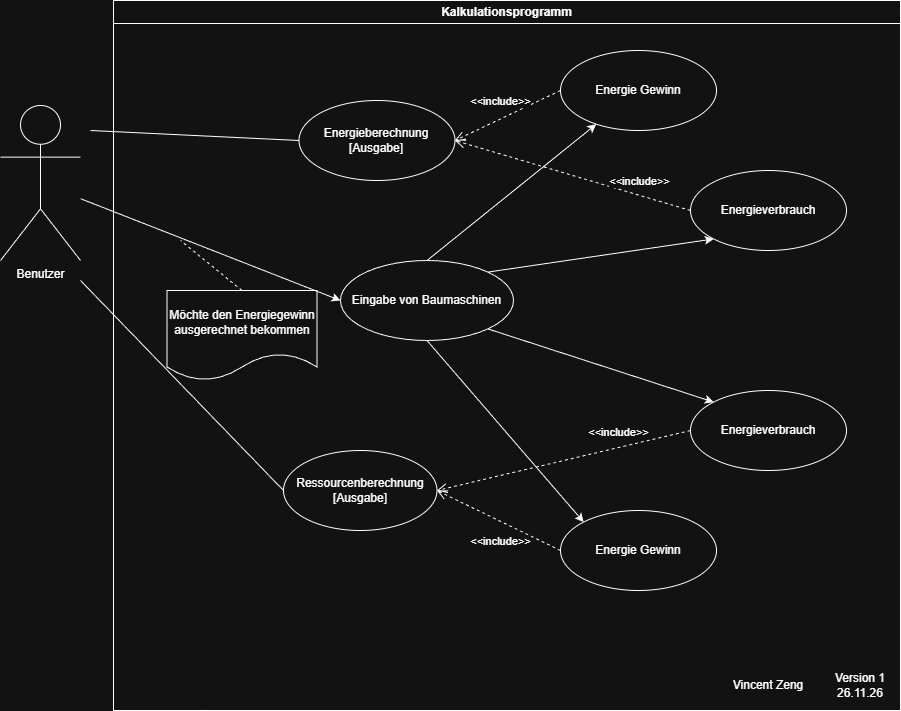

The diagram above was exported from draw.io. Its source (the exported page's mxGraphModel, read from the mxfile embedded in the PNG):
<mxGraphModel dx="1640" dy="2371" grid="1" gridSize="10" guides="1" tooltips="1" connect="1" arrows="1" fold="1" page="1" pageScale="1" pageWidth="850" pageHeight="1100" math="0" shadow="0">
  <root>
    <mxCell id="0" />
    <mxCell id="1" parent="0" />
    <mxCell id="kGDmpky3ukJbvcv0WzFQ-1" parent="1" style="swimlane;whiteSpace=wrap;html=1;" value="Kalkulationsprogramm" vertex="1">
      <mxGeometry height="710" width="787" x="443" y="160" as="geometry">
        <mxRectangle height="30" width="160" x="273" y="100" as="alternateBounds" />
      </mxGeometry>
    </mxCell>
    <mxCell id="kGDmpky3ukJbvcv0WzFQ-4" parent="kGDmpky3ukJbvcv0WzFQ-1" style="ellipse;whiteSpace=wrap;html=1;" value="Energieberechnung&lt;div&gt;[Ausgabe]&lt;/div&gt;" vertex="1">
      <mxGeometry height="80" width="156" x="185.5" y="100" as="geometry" />
    </mxCell>
    <mxCell id="kGDmpky3ukJbvcv0WzFQ-5" parent="kGDmpky3ukJbvcv0WzFQ-1" style="ellipse;whiteSpace=wrap;html=1;" value="Eingabe von Baumaschinen" vertex="1">
      <mxGeometry height="80" width="173" x="227" y="260" as="geometry" />
    </mxCell>
    <mxCell id="kGDmpky3ukJbvcv0WzFQ-8" parent="kGDmpky3ukJbvcv0WzFQ-1" style="shape=document;whiteSpace=wrap;html=1;boundedLbl=1;" value="Möchte den Energiegewinn ausgerechnet bekommen" vertex="1">
      <mxGeometry height="90" width="150" x="53.5" y="290" as="geometry" />
    </mxCell>
    <mxCell id="kGDmpky3ukJbvcv0WzFQ-10" parent="kGDmpky3ukJbvcv0WzFQ-1" style="ellipse;whiteSpace=wrap;html=1;" value="Ressourcenberechnung [Ausgabe]" vertex="1">
      <mxGeometry height="80" width="153.5" x="170" y="450" as="geometry" />
    </mxCell>
    <mxCell id="kGDmpky3ukJbvcv0WzFQ-11" parent="kGDmpky3ukJbvcv0WzFQ-1" style="ellipse;whiteSpace=wrap;html=1;" value="Energie Gewinn" vertex="1">
      <mxGeometry height="80" width="156" x="447" y="50" as="geometry" />
    </mxCell>
    <mxCell id="kGDmpky3ukJbvcv0WzFQ-12" parent="kGDmpky3ukJbvcv0WzFQ-1" style="ellipse;whiteSpace=wrap;html=1;" value="Energieverbrauch" vertex="1">
      <mxGeometry height="80" width="156" x="577" y="170" as="geometry" />
    </mxCell>
    <mxCell id="kGDmpky3ukJbvcv0WzFQ-20" edge="1" parent="kGDmpky3ukJbvcv0WzFQ-1" source="kGDmpky3ukJbvcv0WzFQ-11" style="html=1;verticalAlign=bottom;endArrow=open;dashed=1;endSize=8;curved=0;rounded=0;exitX=0;exitY=0.5;exitDx=0;exitDy=0;entryX=1;entryY=0.5;entryDx=0;entryDy=0;" target="kGDmpky3ukJbvcv0WzFQ-4" value="&amp;lt;&amp;lt;include&amp;gt;&amp;gt;">
      <mxGeometry relative="1" x="0.0755" y="-8" as="geometry">
        <mxPoint as="offset" />
        <mxPoint x="427" y="160" as="sourcePoint" />
        <mxPoint x="347" y="160" as="targetPoint" />
      </mxGeometry>
    </mxCell>
    <mxCell id="kGDmpky3ukJbvcv0WzFQ-21" edge="1" parent="kGDmpky3ukJbvcv0WzFQ-1" source="kGDmpky3ukJbvcv0WzFQ-12" style="html=1;verticalAlign=bottom;endArrow=open;dashed=1;endSize=8;curved=0;rounded=0;exitX=0;exitY=0.5;exitDx=0;exitDy=0;entryX=1;entryY=0.5;entryDx=0;entryDy=0;" target="kGDmpky3ukJbvcv0WzFQ-4" value="&amp;lt;&amp;lt;include&amp;gt;&amp;gt;">
      <mxGeometry relative="1" x="-0.5635" y="-5" as="geometry">
        <mxPoint as="offset" />
        <mxPoint x="512" y="300" as="sourcePoint" />
        <mxPoint x="397" y="360" as="targetPoint" />
      </mxGeometry>
    </mxCell>
    <mxCell id="kGDmpky3ukJbvcv0WzFQ-25" edge="1" parent="kGDmpky3ukJbvcv0WzFQ-1" source="kGDmpky3ukJbvcv0WzFQ-5" style="endArrow=classic;html=1;rounded=0;exitX=0.5;exitY=0;exitDx=0;exitDy=0;" target="kGDmpky3ukJbvcv0WzFQ-11" value="">
      <mxGeometry height="50" relative="1" width="50" as="geometry">
        <mxPoint x="323.5" y="250" as="sourcePoint" />
        <mxPoint x="373.5" y="200" as="targetPoint" />
      </mxGeometry>
    </mxCell>
    <mxCell id="kGDmpky3ukJbvcv0WzFQ-26" edge="1" parent="kGDmpky3ukJbvcv0WzFQ-1" source="kGDmpky3ukJbvcv0WzFQ-5" style="endArrow=classic;html=1;rounded=0;exitX=1;exitY=0;exitDx=0;exitDy=0;entryX=0;entryY=1;entryDx=0;entryDy=0;" target="kGDmpky3ukJbvcv0WzFQ-12" value="">
      <mxGeometry height="50" relative="1" width="50" as="geometry">
        <mxPoint x="427" y="280" as="sourcePoint" />
        <mxPoint x="477" y="230" as="targetPoint" />
      </mxGeometry>
    </mxCell>
    <mxCell id="kGDmpky3ukJbvcv0WzFQ-27" parent="kGDmpky3ukJbvcv0WzFQ-1" style="ellipse;whiteSpace=wrap;html=1;" value="Energie Gewinn" vertex="1">
      <mxGeometry height="80" width="156" x="447" y="510" as="geometry" />
    </mxCell>
    <mxCell id="kGDmpky3ukJbvcv0WzFQ-28" parent="kGDmpky3ukJbvcv0WzFQ-1" style="ellipse;whiteSpace=wrap;html=1;" value="Energieverbrauch" vertex="1">
      <mxGeometry height="80" width="156" x="577" y="390" as="geometry" />
    </mxCell>
    <mxCell id="kGDmpky3ukJbvcv0WzFQ-29" edge="1" parent="kGDmpky3ukJbvcv0WzFQ-1" source="kGDmpky3ukJbvcv0WzFQ-5" style="endArrow=classic;html=1;rounded=0;exitX=1;exitY=1;exitDx=0;exitDy=0;entryX=0;entryY=0;entryDx=0;entryDy=0;" target="kGDmpky3ukJbvcv0WzFQ-28" value="">
      <mxGeometry height="50" relative="1" width="50" as="geometry">
        <mxPoint x="477" y="496" as="sourcePoint" />
        <mxPoint x="646" y="360" as="targetPoint" />
      </mxGeometry>
    </mxCell>
    <mxCell id="kGDmpky3ukJbvcv0WzFQ-30" edge="1" parent="kGDmpky3ukJbvcv0WzFQ-1" source="kGDmpky3ukJbvcv0WzFQ-5" style="endArrow=classic;html=1;rounded=0;exitX=0.5;exitY=1;exitDx=0;exitDy=0;entryX=0;entryY=0;entryDx=0;entryDy=0;" target="kGDmpky3ukJbvcv0WzFQ-27" value="">
      <mxGeometry height="50" relative="1" width="50" as="geometry">
        <mxPoint x="323.5" y="379" as="sourcePoint" />
        <mxPoint x="526.5" y="481" as="targetPoint" />
      </mxGeometry>
    </mxCell>
    <mxCell id="kGDmpky3ukJbvcv0WzFQ-31" edge="1" parent="kGDmpky3ukJbvcv0WzFQ-1" source="kGDmpky3ukJbvcv0WzFQ-28" style="html=1;verticalAlign=bottom;endArrow=open;dashed=1;endSize=8;curved=0;rounded=0;exitX=0;exitY=0.5;exitDx=0;exitDy=0;entryX=1;entryY=0.5;entryDx=0;entryDy=0;" target="kGDmpky3ukJbvcv0WzFQ-10" value="&amp;lt;&amp;lt;include&amp;gt;&amp;gt;">
      <mxGeometry relative="1" x="-0.4593" y="-6" as="geometry">
        <mxPoint x="-1" as="offset" />
        <mxPoint x="562" y="420" as="sourcePoint" />
        <mxPoint x="457" y="470" as="targetPoint" />
      </mxGeometry>
    </mxCell>
    <mxCell id="kGDmpky3ukJbvcv0WzFQ-32" edge="1" parent="kGDmpky3ukJbvcv0WzFQ-1" source="kGDmpky3ukJbvcv0WzFQ-27" style="html=1;verticalAlign=bottom;endArrow=open;dashed=1;endSize=8;curved=0;rounded=0;exitX=0;exitY=0.5;exitDx=0;exitDy=0;entryX=1;entryY=0.5;entryDx=0;entryDy=0;" target="kGDmpky3ukJbvcv0WzFQ-10" value="&amp;lt;&amp;lt;include&amp;gt;&amp;gt;">
      <mxGeometry relative="1" x="-0.2139" y="26" as="geometry">
        <mxPoint as="offset" />
        <mxPoint x="580" y="570" as="sourcePoint" />
        <mxPoint x="327" y="630" as="targetPoint" />
      </mxGeometry>
    </mxCell>
    <mxCell id="kGDmpky3ukJbvcv0WzFQ-35" parent="kGDmpky3ukJbvcv0WzFQ-1" style="text;html=1;whiteSpace=wrap;strokeColor=none;fillColor=none;align=center;verticalAlign=middle;rounded=0;" value="Version 1&lt;div&gt;26.11.26&lt;/div&gt;" vertex="1">
      <mxGeometry height="30" width="60" x="717" y="670" as="geometry" />
    </mxCell>
    <mxCell id="kGDmpky3ukJbvcv0WzFQ-36" parent="kGDmpky3ukJbvcv0WzFQ-1" style="text;html=1;whiteSpace=wrap;strokeColor=none;fillColor=none;align=center;verticalAlign=middle;rounded=0;" value="Vincent Zeng" vertex="1">
      <mxGeometry height="30" width="100" x="605" y="670" as="geometry" />
    </mxCell>
    <mxCell id="kGDmpky3ukJbvcv0WzFQ-2" parent="1" style="shape=umlActor;verticalLabelPosition=bottom;verticalAlign=top;html=1;outlineConnect=0;" value="Benutzer" vertex="1">
      <mxGeometry height="155" width="80" x="330" y="265" as="geometry" />
    </mxCell>
    <mxCell id="kGDmpky3ukJbvcv0WzFQ-6" edge="1" parent="1" source="kGDmpky3ukJbvcv0WzFQ-2" style="endArrow=classic;html=1;rounded=0;entryX=0;entryY=0.5;entryDx=0;entryDy=0;" target="kGDmpky3ukJbvcv0WzFQ-5" value="">
      <mxGeometry height="50" relative="1" width="50" as="geometry">
        <mxPoint x="630" y="530" as="sourcePoint" />
        <mxPoint x="680" y="480" as="targetPoint" />
      </mxGeometry>
    </mxCell>
    <mxCell id="kGDmpky3ukJbvcv0WzFQ-9" edge="1" parent="1" source="kGDmpky3ukJbvcv0WzFQ-8" style="endArrow=none;dashed=1;html=1;rounded=0;exitX=0.5;exitY=0;exitDx=0;exitDy=0;" value="">
      <mxGeometry height="50" relative="1" width="50" as="geometry">
        <mxPoint x="630" y="530" as="sourcePoint" />
        <mxPoint x="510" y="400" as="targetPoint" />
      </mxGeometry>
    </mxCell>
    <mxCell id="kGDmpky3ukJbvcv0WzFQ-33" edge="1" parent="1" style="endArrow=none;html=1;rounded=0;entryX=0;entryY=0.5;entryDx=0;entryDy=0;" target="kGDmpky3ukJbvcv0WzFQ-4" value="">
      <mxGeometry height="50" relative="1" width="50" as="geometry">
        <mxPoint x="420" y="290" as="sourcePoint" />
        <mxPoint x="690" y="370" as="targetPoint" />
      </mxGeometry>
    </mxCell>
    <mxCell id="kGDmpky3ukJbvcv0WzFQ-34" edge="1" parent="1" style="endArrow=none;html=1;rounded=0;entryX=0;entryY=0.5;entryDx=0;entryDy=0;" target="kGDmpky3ukJbvcv0WzFQ-10" value="">
      <mxGeometry height="50" relative="1" width="50" as="geometry">
        <mxPoint x="410" y="440" as="sourcePoint" />
        <mxPoint x="618" y="620" as="targetPoint" />
      </mxGeometry>
    </mxCell>
  </root>
</mxGraphModel>